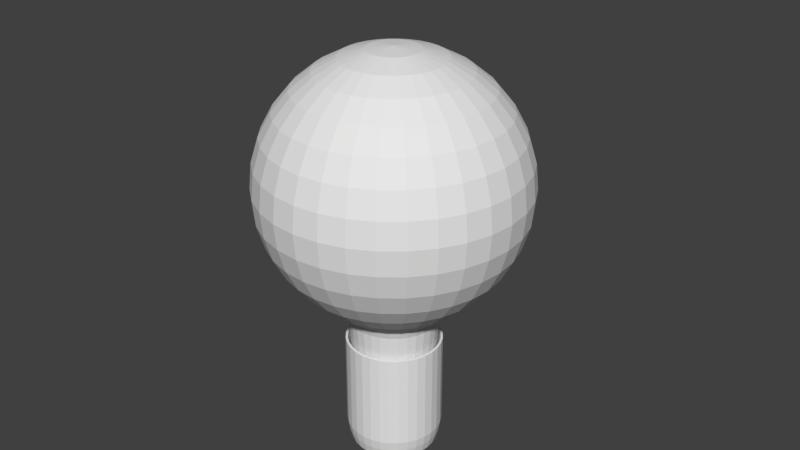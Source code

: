 # Source: light_bulb_round_.blend  (saved by Blender 2.79.0; exported with 4.5.12 LTS)
import bpy
from mathutils import Matrix  # noqa: F401  (used for matrix-valued properties, if any)

bpy.ops.wm.read_factory_settings(use_empty=True)
scene = bpy.context.scene
scene.name = 'Scene'

# ---- collections
col_collection_1 = bpy.data.collections.new('Collection 1'); scene.collection.children.link(col_collection_1)

# ---- world
world_world = bpy.data.worlds.new('World'); scene.world = world_world
world_world.color = (0.05088, 0.05088, 0.05088)
world_world.use_sun_shadow = False
world_world.sun_shadow_jitter_overblur = 0.0
world_world.cycles.sampling_method = 'MANUAL'

# ---- meshes
me_cube_001 = bpy.data.meshes.new('Cube.001')
me_cube_001.from_pydata([(-1.231, -1.149, -1.0), (-1.231, 1.15, -1.0), (1.231, -1.149, -1.0), (1.231, 1.15, -1.0), (-1.238, -1.155, -1.369), (-1.238, 1.155, -1.369), (1.238, -1.155, -1.369), (1.238, 1.155, -1.369), (-1.423, -1.328, -1.661), (-1.423, 1.329, -1.661), (1.423, -1.328, -1.661), (1.423, 1.329, -1.661), (-1.679, -1.566, -1.864), (-1.679, 1.567, -1.864), (1.679, -1.566, -1.864), (1.679, 1.567, -1.864), (-2.162, -2.017, -2.042), (-2.162, 2.018, -2.042), (2.162, -2.017, -2.042), (2.162, 2.018, -2.042), (-3.06, -3.088, -2.494), (-3.06, 3.088, -2.494), (3.06, -3.088, -2.494), (3.06, 3.088, -2.494)], [], [(2, 0, 4, 6), (1, 3, 7, 5), (0, 1, 5, 4), (3, 2, 6, 7), (7, 6, 10, 11), (4, 5, 9, 8), (6, 4, 8, 10), (5, 7, 11, 9), (10, 8, 12, 14), (9, 11, 15, 13), (11, 10, 14, 15), (8, 9, 13, 12), (13, 15, 19, 17), (15, 14, 18, 19), (12, 13, 17, 16), (14, 12, 16, 18), (19, 18, 22, 23), (16, 17, 21, 20), (18, 16, 20, 22), (17, 19, 23, 21)])
me_cube_001.use_remesh_preserve_volume = False
me_cube_001.use_remesh_preserve_attributes = False
me_cube_001.use_mirror_vertex_groups = False
me_cube_001.update()
me_cube = bpy.data.meshes.new('Cube')
me_cube.from_pydata([(-1.231, -1.149, -1.0), (-0.3142, -0.3846, 2.392), (-1.231, 1.15, -1.0), (-1.0, 0.3737, 1.96), (1.231, -1.149, -1.0), (0.3142, -0.3846, 2.392), (1.231, 1.15, -1.0), (1.0, 0.3737, 1.96), (-0.3142, -0.3846, 2.845), (-1.0, 0.3737, 3.277), (1.0, 0.3737, 3.277), (0.3142, -0.3846, 2.845), (1.0, -0.3846, 1.96), (-1.0, -0.3846, 1.96), (1.0, -0.3846, 3.277), (-1.0, -0.3846, 3.277), (0.3142, 0.3603, 2.392), (-0.3142, 0.3603, 2.392), (0.3142, 0.3603, 2.845), (-0.3142, 0.3603, 2.845), (-0.3656, 0.3656, 3.277), (0.3656, 0.3656, 3.277), (0.3656, -0.3656, 3.277), (-0.3656, -0.3656, 3.277), (-0.3656, 0.3656, 15.75), (0.3656, 0.3656, 15.75), (0.3656, -0.3656, 15.75), (-0.3656, -0.3656, 15.75), (0.3656, 0.3656, 3.355), (0.3656, -0.3656, 3.355), (-0.3656, -0.3656, 3.355), (-0.3656, 0.3656, 3.355), (0.3656, 0.3656, 15.63), (-0.3656, -0.3656, 15.63), (0.3656, -0.3656, 15.63), (-0.3656, 0.3656, 15.63), (-1.237, -1.145, 1.39), (-1.237, 1.136, 1.39), (1.237, 1.136, 1.39), (1.237, -1.145, 1.39), (-0.5427, -0.5427, 15.75), (-0.5427, 0.5427, 15.75), (0.5427, 0.5427, 15.75), (0.5427, -0.5427, 15.75), (-0.5427, -0.5427, 16.2), (-0.5427, 0.5427, 16.2), (0.5427, 0.5427, 16.2), (0.5427, -0.5427, 16.2)], [], [(36, 13, 3, 37), (37, 3, 7, 38), (38, 7, 12, 39), (39, 12, 13, 36), (12, 7, 10, 14), (10, 9, 20, 21), (3, 13, 15, 9), (5, 11, 18, 16), (9, 10, 18, 19), (5, 1, 13, 12), (8, 11, 14, 15), (11, 5, 12, 14), (1, 8, 15, 13), (1, 5, 16, 17), (8, 1, 17, 19), (11, 8, 19, 18), (7, 16, 18, 10), (3, 17, 16, 7), (9, 19, 17, 3), (34, 32, 25, 26), (14, 10, 21, 22), (9, 15, 23, 20), (15, 14, 22, 23), (26, 25, 42, 43), (35, 33, 27, 24), (33, 34, 26, 27), (32, 35, 24, 25), (21, 20, 31, 28), (23, 22, 29, 30), (20, 23, 30, 31), (22, 21, 28, 29), (28, 31, 35, 32), (30, 29, 34, 33), (31, 30, 33, 35), (29, 28, 32, 34), (4, 39, 36, 0), (6, 38, 39, 4), (2, 37, 38, 6), (0, 36, 37, 2), (40, 43, 47, 44), (24, 27, 40, 41), (27, 26, 43, 40), (25, 24, 41, 42), (46, 45, 44, 47), (42, 41, 45, 46), (43, 42, 46, 47), (41, 40, 44, 45)])
me_cube.use_remesh_preserve_volume = False
me_cube.use_remesh_preserve_attributes = False
me_cube.use_mirror_vertex_groups = False
me_cube.update()
me_cylinder_002 = bpy.data.meshes.new('Cylinder.002')
me_cylinder_002.from_pydata([(0.1328, -0.7076, -32.93), (-1.466e-09, 0.9559, 16.62), (0.6328, -0.8415, -32.93), (0.5, 0.8226, 16.63), (0.9988, -1.208, -32.93), (0.866, 0.4587, 16.65), (1.133, -1.708, -32.93), (1.0, -0.03854, 16.68), (0.9988, -2.208, -32.93), (0.866, -0.5357, 16.71), (0.6328, -2.574, -32.93), (0.5, -0.8997, 16.73), (0.1328, -2.708, -32.93), (1.492e-07, -1.033, 16.73), (-0.3672, -2.574, -32.93), (-0.5, -0.8997, 16.73), (-0.7333, -2.208, -32.93), (-0.866, -0.5357, 16.71), (-0.8672, -1.708, -32.93), (-1.0, -0.03854, 16.68), (-0.7333, -1.208, -32.93), (-0.866, 0.4587, 16.65), (-0.3672, -0.8415, -32.93), (-0.5, 0.8226, 16.63), (0.1612, 0.2491, 18.55), (0.07381, 0.4977, 18.53), (0.2007, -0.02844, 18.57), (0.1816, -0.2606, 18.57), (0.1092, -0.3851, 18.56), (0.002735, -0.3686, 18.54), (-0.1092, -0.2155, 18.52), (-0.1966, 0.03312, 18.5), (-0.2361, 0.3107, 18.48), (-0.217, 0.5428, 18.48), (-0.1446, 0.6673, 18.49), (-0.03811, 0.6508, 18.51), (0.03811, -0.4919, 17.25), (-0.07381, -0.3388, 17.22), (0.1446, -0.5084, 17.26), (0.217, -0.3839, 17.27), (-0.002735, 0.5275, 17.21), (0.1092, 0.3744, 17.23), (0.1966, 0.1258, 17.25), (0.2361, -0.1518, 17.27), (-0.1092, 0.544, 17.19), (-0.1816, 0.4195, 17.18), (-0.2007, 0.1873, 17.19), (-0.1612, -0.09021, 17.2), (0.01621, -0.4156, 18.05), (0.1227, -0.4321, 18.07), (0.1951, -0.3076, 18.08), (-0.02464, 0.6038, 18.01), (0.2142, -0.07543, 18.07), (-0.1311, 0.6203, 17.99), (-0.2035, 0.4958, 17.99), (-0.2226, 0.2637, 17.99), (-0.1831, -0.01387, 18.0), (-0.09571, -0.2625, 18.03), (0.08729, 0.4508, 18.03), (0.1747, 0.2021, 18.06), (-0.08408, -0.303, 17.6), (0.09892, 0.4102, 17.61), (0.1863, 0.1616, 17.63), (0.02784, -0.4561, 17.62), (0.1343, -0.4726, 17.64), (0.2067, -0.3481, 17.65), (-0.01301, 0.5633, 17.58), (0.2258, -0.116, 17.65), (-0.1195, 0.5798, 17.57), (-0.1919, 0.4553, 17.56), (-0.211, 0.2232, 17.56), (-0.1715, -0.05441, 17.58), (0.2397, -1.045, -33.21), (0.4423, -1.483, -33.18), (0.5612, -1.983, -33.17), (0.5644, -2.41, -33.17), (0.4512, -2.651, -33.2), (0.2518, -2.641, -33.24), (0.01964, -2.382, -33.28), (-0.183, -1.944, -33.31), (-0.3019, -1.444, -33.32), (-0.3051, -1.016, -33.31), (-0.1919, -0.7754, -33.29), (0.007541, -0.7858, -33.25), (0.2459, -1.23, -35.48), (0.4485, -1.668, -35.45), (0.5674, -2.168, -35.44), (0.5707, -2.596, -35.44), (0.4574, -2.837, -35.47), (0.258, -2.826, -35.5), (0.02586, -2.567, -35.54), (-0.1768, -2.129, -35.57), (-0.2957, -1.63, -35.59), (-0.2989, -1.202, -35.58), (-0.1856, -0.961, -35.55), (0.01377, -0.9714, -35.52)], [], [(0, 1, 3, 2), (2, 3, 5, 4), (4, 5, 7, 6), (6, 7, 9, 8), (8, 9, 11, 10), (10, 11, 13, 12), (12, 13, 15, 14), (14, 15, 17, 16), (16, 17, 19, 18), (18, 19, 21, 20), (57, 48, 29, 30), (20, 21, 23, 22), (22, 23, 1, 0), (16, 18, 81, 80), (24, 25, 35, 34, 33, 32, 31, 30, 29, 28, 27, 26), (48, 49, 28, 29), (49, 50, 27, 28), (58, 51, 35, 25), (59, 58, 25, 24), (50, 52, 26, 27), (51, 53, 34, 35), (52, 59, 24, 26), (53, 54, 33, 34), (54, 55, 32, 33), (55, 56, 31, 32), (56, 57, 30, 31), (15, 13, 37, 47), (17, 15, 47, 46), (19, 17, 46, 45), (21, 19, 45, 44), (5, 3, 42, 43), (23, 21, 44, 40), (7, 5, 43, 39), (3, 1, 41, 42), (1, 23, 40, 41), (9, 7, 39, 38), (11, 9, 38, 36), (13, 11, 36, 37), (71, 60, 57, 56), (70, 71, 56, 55), (69, 70, 55, 54), (68, 69, 54, 53), (67, 62, 59, 52), (66, 68, 53, 51), (65, 67, 52, 50), (62, 61, 58, 59), (61, 66, 51, 58), (64, 65, 50, 49), (63, 64, 49, 48), (60, 63, 48, 57), (37, 36, 63, 60), (36, 38, 64, 63), (38, 39, 65, 64), (41, 40, 66, 61), (42, 41, 61, 62), (39, 43, 67, 65), (40, 44, 68, 66), (43, 42, 62, 67), (44, 45, 69, 68), (45, 46, 70, 69), (46, 47, 71, 70), (47, 37, 60, 71), (74, 75, 87, 86), (14, 16, 80, 79), (12, 14, 79, 78), (10, 12, 78, 77), (8, 10, 77, 76), (6, 8, 76, 75), (22, 0, 72, 83), (0, 2, 73, 72), (4, 6, 75, 74), (20, 22, 83, 82), (2, 4, 74, 73), (18, 20, 82, 81), (84, 85, 86, 87, 88, 89, 90, 91, 92, 93, 94, 95), (81, 82, 94, 93), (78, 79, 91, 90), (75, 76, 88, 87), (82, 83, 95, 94), (72, 73, 85, 84), (79, 80, 92, 91), (76, 77, 89, 88), (83, 72, 84, 95), (73, 74, 86, 85), (80, 81, 93, 92), (77, 78, 90, 89)])
me_cylinder_002.use_remesh_preserve_volume = False
me_cylinder_002.use_remesh_preserve_attributes = False
me_cylinder_002.use_mirror_vertex_groups = False
me_cylinder_002.update()
me_cylinder = bpy.data.meshes.new('Cylinder')
me_cylinder.from_pydata([(0.0, 1.0, -1.0), (0.0, 1.0, 1.0), (0.1951, 0.9808, -1.0), (0.1951, 0.9808, 1.0), (0.3827, 0.9239, -1.0), (0.3827, 0.9239, 1.0), (0.5556, 0.8315, -1.0), (0.5556, 0.8315, 1.0), (0.7071, 0.7071, -1.0), (0.7071, 0.7071, 1.0), (0.8315, 0.5556, -1.0), (0.8315, 0.5556, 1.0), (0.9239, 0.3827, -1.0), (0.9239, 0.3827, 1.0), (0.9808, 0.1951, -1.0), (0.9808, 0.1951, 1.0), (1.0, 7.55e-08, -1.0), (1.0, 7.55e-08, 1.0), (0.9808, -0.1951, -1.0), (0.9808, -0.1951, 1.0), (0.9239, -0.3827, -1.0), (0.9239, -0.3827, 1.0), (0.8315, -0.5556, -1.0), (0.8315, -0.5556, 1.0), (0.7071, -0.7071, -1.0), (0.7071, -0.7071, 1.0), (0.5556, -0.8315, -1.0), (0.5556, -0.8315, 1.0), (0.3827, -0.9239, -1.0), (0.3827, -0.9239, 1.0), (0.1951, -0.9808, -1.0), (0.1951, -0.9808, 1.0), (-3.258e-07, -1.0, -1.0), (-3.258e-07, -1.0, 1.0), (-0.1951, -0.9808, -1.0), (-0.1951, -0.9808, 1.0), (-0.3827, -0.9239, -1.0), (-0.3827, -0.9239, 1.0), (-0.5556, -0.8315, -1.0), (-0.5556, -0.8315, 1.0), (-0.7071, -0.7071, -1.0), (-0.7071, -0.7071, 1.0), (-0.8315, -0.5556, -1.0), (-0.8315, -0.5556, 1.0), (-0.9239, -0.3827, -1.0), (-0.9239, -0.3827, 1.0), (-0.9808, -0.1951, -1.0), (-0.9808, -0.1951, 1.0), (-1.0, 9.656e-07, -1.0), (-1.0, 9.656e-07, 1.0), (-0.9808, 0.1951, -1.0), (-0.9808, 0.1951, 1.0), (-0.9239, 0.3827, -1.0), (-0.9239, 0.3827, 1.0), (-0.8315, 0.5556, -1.0), (-0.8315, 0.5556, 1.0), (-0.7071, 0.7071, -1.0), (-0.7071, 0.7071, 1.0), (-0.5556, 0.8315, -1.0), (-0.5556, 0.8315, 1.0), (-0.3827, 0.9239, -1.0), (-0.3827, 0.9239, 1.0), (-0.1951, 0.9808, -1.0), (-0.1951, 0.9808, 1.0), (6.117e-09, 0.9648, -1.21), (0.1882, 0.9462, -1.21), (0.3692, 0.8913, -1.21), (0.536, 0.8022, -1.21), (0.6822, 0.6822, -1.21), (0.8022, 0.536, -1.21), (0.8913, 0.3692, -1.21), (0.9462, 0.1882, -1.21), (0.9648, 7.995e-08, -1.21), (0.9462, -0.1882, -1.21), (0.8913, -0.3692, -1.21), (0.8022, -0.536, -1.21), (0.6822, -0.6822, -1.21), (0.536, -0.8022, -1.21), (0.3692, -0.8913, -1.21), (0.1882, -0.9462, -1.21), (-3.082e-07, -0.9648, -1.21), (-0.1882, -0.9462, -1.21), (-0.3692, -0.8913, -1.21), (-0.536, -0.8022, -1.21), (-0.6822, -0.6822, -1.21), (-0.8022, -0.536, -1.21), (-0.8913, -0.3692, -1.21), (-0.9462, -0.1882, -1.21), (-0.9648, 9.387e-07, -1.21), (-0.9462, 0.1882, -1.21), (-0.8913, 0.3692, -1.21), (-0.8022, 0.536, -1.21), (-0.6822, 0.6822, -1.21), (-0.536, 0.8022, -1.21), (-0.3692, 0.8913, -1.21), (-0.1882, 0.9462, -1.21), (1.148e-08, 0.9076, -1.42), (0.1771, 0.8902, -1.42), (0.3473, 0.8385, -1.42), (0.5042, 0.7547, -1.42), (0.6418, 0.6418, -1.42), (0.7547, 0.5042, -1.42), (0.8385, 0.3473, -1.42), (0.8902, 0.1771, -1.42), (0.9076, 9.393e-08, -1.42), (0.8902, -0.1771, -1.42), (0.8385, -0.3473, -1.42), (0.7547, -0.5042, -1.42), (0.6418, -0.6418, -1.42), (0.5042, -0.7547, -1.42), (0.3473, -0.8385, -1.42), (0.1771, -0.8902, -1.42), (-2.843e-07, -0.9076, -1.42), (-0.1771, -0.8902, -1.42), (-0.3473, -0.8385, -1.42), (-0.5043, -0.7547, -1.42), (-0.6418, -0.6418, -1.42), (-0.7547, -0.5042, -1.42), (-0.8385, -0.3473, -1.42), (-0.8902, -0.1771, -1.42), (-0.9076, 9.018e-07, -1.42), (-0.8902, 0.1771, -1.42), (-0.8385, 0.3473, -1.42), (-0.7547, 0.5043, -1.42), (-0.6418, 0.6418, -1.42), (-0.5042, 0.7547, -1.42), (-0.3473, 0.8385, -1.42), (-0.1771, 0.8902, -1.42), (2.529e-08, 0.8005, -1.568), (0.1562, 0.7851, -1.568), (0.3063, 0.7395, -1.568), (0.4447, 0.6656, -1.568), (0.566, 0.566, -1.568), (0.6656, 0.4447, -1.568), (0.7395, 0.3063, -1.568), (0.7851, 0.1562, -1.568), (0.8005, 1.204e-07, -1.568), (0.7851, -0.1562, -1.568), (0.7395, -0.3063, -1.568), (0.6656, -0.4447, -1.568), (0.566, -0.566, -1.568), (0.4447, -0.6656, -1.568), (0.3063, -0.7395, -1.568), (0.1562, -0.7851, -1.568), (-2.355e-07, -0.8005, -1.568), (-0.1562, -0.7851, -1.568), (-0.3063, -0.7395, -1.568), (-0.4447, -0.6656, -1.568), (-0.566, -0.566, -1.568), (-0.6656, -0.4447, -1.568), (-0.7395, -0.3063, -1.568), (-0.7851, -0.1562, -1.568), (-0.8005, 8.329e-07, -1.568), (-0.7851, 0.1562, -1.568), (-0.7395, 0.3063, -1.568), (-0.6656, 0.4447, -1.568), (-0.566, 0.566, -1.568), (-0.4447, 0.6656, -1.568), (-0.3063, 0.7395, -1.568), (-0.1562, 0.7851, -1.568), (4.497e-08, 0.5969, -1.667), (0.1165, 0.5855, -1.667), (0.2284, 0.5515, -1.667), (0.3316, 0.4963, -1.667), (0.4221, 0.4221, -1.667), (0.4963, 0.3316, -1.667), (0.5515, 0.2284, -1.667), (0.5855, 0.1165, -1.667), (0.5969, 1.679e-07, -1.667), (0.5855, -0.1165, -1.667), (0.5515, -0.2284, -1.667), (0.4963, -0.3316, -1.667), (0.4221, -0.4221, -1.667), (0.3316, -0.4963, -1.667), (0.2284, -0.5515, -1.667), (0.1165, -0.5855, -1.667), (-1.495e-07, -0.5969, -1.667), (-0.1165, -0.5855, -1.667), (-0.2284, -0.5515, -1.667), (-0.3316, -0.4963, -1.667), (-0.4221, -0.4221, -1.667), (-0.4963, -0.3316, -1.667), (-0.5515, -0.2284, -1.667), (-0.5855, -0.1165, -1.667), (-0.5969, 6.993e-07, -1.667), (-0.5855, 0.1165, -1.667), (-0.5515, 0.2284, -1.667), (-0.4963, 0.3316, -1.667), (-0.4221, 0.4221, -1.667), (-0.3316, 0.4963, -1.667), (-0.2284, 0.5515, -1.667), (-0.1165, 0.5855, -1.667), (7.912e-08, 0.3249, -1.741), (0.06339, 0.3187, -1.741), (0.1243, 0.3002, -1.741), (0.1805, 0.2702, -1.741), (0.2298, 0.2298, -1.741), (0.2702, 0.1805, -1.741), (0.3002, 0.1243, -1.741), (0.3187, 0.06339, -1.741), (0.3249, 2.247e-07, -1.741), (0.3187, -0.06339, -1.741), (0.3002, -0.1243, -1.741), (0.2702, -0.1805, -1.741), (0.2298, -0.2298, -1.741), (0.1805, -0.2702, -1.741), (0.1243, -0.3002, -1.741), (0.06339, -0.3187, -1.741), (-2.676e-08, -0.3249, -1.741), (-0.06339, -0.3187, -1.741), (-0.1243, -0.3002, -1.741), (-0.1805, -0.2702, -1.741), (-0.2298, -0.2298, -1.741), (-0.2702, -0.1805, -1.741), (-0.3002, -0.1243, -1.741), (-0.3187, -0.06339, -1.741), (-0.3249, 5.139e-07, -1.741), (-0.3187, 0.06339, -1.741), (-0.3002, 0.1243, -1.741), (-0.2702, 0.1805, -1.741), (-0.2298, 0.2298, -1.741), (-0.1805, 0.2702, -1.741), (-0.1243, 0.3002, -1.741), (-0.06339, 0.3187, -1.741)], [], [(0, 1, 3, 2), (2, 3, 5, 4), (4, 5, 7, 6), (6, 7, 9, 8), (8, 9, 11, 10), (10, 11, 13, 12), (12, 13, 15, 14), (14, 15, 17, 16), (16, 17, 19, 18), (18, 19, 21, 20), (20, 21, 23, 22), (22, 23, 25, 24), (24, 25, 27, 26), (26, 27, 29, 28), (28, 29, 31, 30), (30, 31, 33, 32), (32, 33, 35, 34), (34, 35, 37, 36), (36, 37, 39, 38), (38, 39, 41, 40), (40, 41, 43, 42), (42, 43, 45, 44), (44, 45, 47, 46), (46, 47, 49, 48), (48, 49, 51, 50), (50, 51, 53, 52), (52, 53, 55, 54), (54, 55, 57, 56), (56, 57, 59, 58), (58, 59, 61, 60), (60, 61, 63, 62), (62, 63, 1, 0), (10, 12, 70, 69), (91, 92, 124, 123), (28, 30, 79, 78), (46, 48, 88, 87), (2, 4, 66, 65), (20, 22, 75, 74), (38, 40, 84, 83), (56, 58, 93, 92), (12, 14, 71, 70), (30, 32, 80, 79), (48, 50, 89, 88), (4, 6, 67, 66), (22, 24, 76, 75), (40, 42, 85, 84), (58, 60, 94, 93), (14, 16, 72, 71), (32, 34, 81, 80), (50, 52, 90, 89), (6, 8, 68, 67), (24, 26, 77, 76), (42, 44, 86, 85), (60, 62, 95, 94), (16, 18, 73, 72), (34, 36, 82, 81), (52, 54, 91, 90), (8, 10, 69, 68), (26, 28, 78, 77), (44, 46, 87, 86), (0, 2, 65, 64), (62, 0, 64, 95), (18, 20, 74, 73), (36, 38, 83, 82), (54, 56, 92, 91), (126, 127, 159, 158), (78, 79, 111, 110), (65, 66, 98, 97), (92, 93, 125, 124), (79, 80, 112, 111), (66, 67, 99, 98), (93, 94, 126, 125), (80, 81, 113, 112), (67, 68, 100, 99), (94, 95, 127, 126), (81, 82, 114, 113), (68, 69, 101, 100), (95, 64, 96, 127), (82, 83, 115, 114), (69, 70, 102, 101), (83, 84, 116, 115), (70, 71, 103, 102), (84, 85, 117, 116), (71, 72, 104, 103), (85, 86, 118, 117), (72, 73, 105, 104), (86, 87, 119, 118), (73, 74, 106, 105), (87, 88, 120, 119), (74, 75, 107, 106), (88, 89, 121, 120), (75, 76, 108, 107), (89, 90, 122, 121), (76, 77, 109, 108), (90, 91, 123, 122), (77, 78, 110, 109), (64, 65, 97, 96), (148, 149, 181, 180), (113, 114, 146, 145), (100, 101, 133, 132), (127, 96, 128, 159), (114, 115, 147, 146), (101, 102, 134, 133), (115, 116, 148, 147), (102, 103, 135, 134), (116, 117, 149, 148), (103, 104, 136, 135), (117, 118, 150, 149), (104, 105, 137, 136), (118, 119, 151, 150), (105, 106, 138, 137), (119, 120, 152, 151), (106, 107, 139, 138), (120, 121, 153, 152), (107, 108, 140, 139), (121, 122, 154, 153), (108, 109, 141, 140), (122, 123, 155, 154), (109, 110, 142, 141), (96, 97, 129, 128), (123, 124, 156, 155), (110, 111, 143, 142), (97, 98, 130, 129), (124, 125, 157, 156), (111, 112, 144, 143), (98, 99, 131, 130), (125, 126, 158, 157), (112, 113, 145, 144), (99, 100, 132, 131), (183, 184, 216, 215), (135, 136, 168, 167), (149, 150, 182, 181), (136, 137, 169, 168), (150, 151, 183, 182), (137, 138, 170, 169), (151, 152, 184, 183), (138, 139, 171, 170), (152, 153, 185, 184), (139, 140, 172, 171), (153, 154, 186, 185), (140, 141, 173, 172), (154, 155, 187, 186), (141, 142, 174, 173), (128, 129, 161, 160), (155, 156, 188, 187), (142, 143, 175, 174), (129, 130, 162, 161), (156, 157, 189, 188), (143, 144, 176, 175), (130, 131, 163, 162), (157, 158, 190, 189), (144, 145, 177, 176), (131, 132, 164, 163), (158, 159, 191, 190), (145, 146, 178, 177), (132, 133, 165, 164), (159, 128, 160, 191), (146, 147, 179, 178), (133, 134, 166, 165), (147, 148, 180, 179), (134, 135, 167, 166), (192, 193, 194, 195, 196, 197, 198, 199, 200, 201, 202, 203, 204, 205, 206, 207, 208, 209, 210, 211, 212, 213, 214, 215, 216, 217, 218, 219, 220, 221, 222, 223), (170, 171, 203, 202), (184, 185, 217, 216), (171, 172, 204, 203), (185, 186, 218, 217), (172, 173, 205, 204), (186, 187, 219, 218), (173, 174, 206, 205), (160, 161, 193, 192), (187, 188, 220, 219), (174, 175, 207, 206), (161, 162, 194, 193), (188, 189, 221, 220), (175, 176, 208, 207), (162, 163, 195, 194), (189, 190, 222, 221), (176, 177, 209, 208), (163, 164, 196, 195), (190, 191, 223, 222), (177, 178, 210, 209), (164, 165, 197, 196), (191, 160, 192, 223), (178, 179, 211, 210), (165, 166, 198, 197), (179, 180, 212, 211), (166, 167, 199, 198), (180, 181, 213, 212), (167, 168, 200, 199), (181, 182, 214, 213), (168, 169, 201, 200), (182, 183, 215, 214), (169, 170, 202, 201)])
me_cylinder.materials.append(None)
me_cylinder.use_remesh_preserve_volume = False
me_cylinder.use_remesh_preserve_attributes = False
me_cylinder.use_mirror_vertex_groups = False
me_cylinder.update()
me_sphere_001 = bpy.data.meshes.new('Sphere.001')
me_sphere_001.from_pydata([(0.0, 0.1951, 0.9808), (0.0, 0.3827, 0.9239), (0.0, 0.5556, 0.8315), (0.0, 0.7071, 0.7071), (0.0, 0.8315, 0.5556), (0.0, 0.9239, 0.3827), (0.0, 0.9808, 0.1951), (0.0, 1.0, 7.55e-08), (0.0, 0.9808, -0.1951), (1.144e-07, 0.3232, -1.305), (0.03806, 0.1913, 0.9808), (0.07466, 0.3753, 0.9239), (0.1084, 0.5449, 0.8315), (0.1379, 0.6935, 0.7071), (0.1622, 0.8155, 0.5556), (0.1802, 0.9061, 0.3827), (0.1913, 0.9619, 0.1951), (0.1951, 0.9808, 7.55e-08), (0.1913, 0.9619, -0.1951), (0.1802, 0.9061, -0.3827), (0.1622, 0.8155, -0.5556), (0.1379, 0.6935, -0.7071), (-0.06306, 0.317, -1.305), (-0.1237, 0.2986, -1.305), (-0.1796, 0.2688, -1.305), (0.07466, 0.1802, 0.9808), (0.1464, 0.3536, 0.9239), (0.2126, 0.5133, 0.8315), (0.2706, 0.6533, 0.7071), (0.3182, 0.7682, 0.5556), (0.3536, 0.8536, 0.3827), (0.3753, 0.9061, 0.1951), (0.3827, 0.9239, 7.55e-08), (0.3753, 0.9061, -0.1951), (0.3536, 0.8536, -0.3827), (0.3182, 0.7682, -0.5556), (0.2706, 0.6533, -0.7071), (-0.2286, 0.2286, -1.305), (-0.2688, 0.1796, -1.305), (-0.2986, 0.1237, -1.305), (0.1084, 0.1622, 0.9808), (0.2126, 0.3182, 0.9239), (0.3087, 0.4619, 0.8315), (0.3928, 0.5879, 0.7071), (0.4619, 0.6913, 0.5556), (0.5133, 0.7682, 0.3827), (0.5449, 0.8155, 0.1951), (0.5556, 0.8315, 7.55e-08), (0.5449, 0.8155, -0.1951), (0.5133, 0.7682, -0.3827), (0.4619, 0.6913, -0.5556), (0.3928, 0.5879, -0.7071), (-0.317, 0.06306, -1.305), (-0.3232, -2.161e-07, -1.305), (-0.317, -0.06306, -1.305), (0.1379, 0.1379, 0.9808), (0.2706, 0.2706, 0.9239), (0.3928, 0.3928, 0.8315), (0.5, 0.5, 0.7071), (0.5879, 0.5879, 0.5556), (0.6533, 0.6533, 0.3827), (0.6935, 0.6935, 0.1951), (0.7071, 0.7071, 7.55e-08), (0.6935, 0.6935, -0.1951), (0.6533, 0.6533, -0.3827), (0.5879, 0.5879, -0.5556), (0.5, 0.5, -0.7071), (-0.2986, -0.1237, -1.305), (-0.2688, -0.1796, -1.305), (-0.2286, -0.2286, -1.305), (0.1622, 0.1084, 0.9808), (0.3182, 0.2126, 0.9239), (0.4619, 0.3087, 0.8315), (0.5879, 0.3928, 0.7071), (0.6913, 0.4619, 0.5556), (0.7682, 0.5133, 0.3827), (0.8155, 0.5449, 0.1951), (0.8315, 0.5556, 7.55e-08), (0.8155, 0.5449, -0.1951), (0.7682, 0.5133, -0.3827), (0.6913, 0.4619, -0.5556), (0.5879, 0.3928, -0.7071), (-0.1796, -0.2688, -1.305), (-0.1237, -0.2986, -1.305), (-0.06306, -0.317, -1.305), (0.1802, 0.07466, 0.9808), (0.3536, 0.1464, 0.9239), (0.5133, 0.2126, 0.8315), (0.6533, 0.2706, 0.7071), (0.7682, 0.3182, 0.5556), (0.8536, 0.3536, 0.3827), (0.9061, 0.3753, 0.1951), (0.9239, 0.3827, 7.55e-08), (0.9061, 0.3753, -0.1951), (0.8536, 0.3536, -0.3827), (0.7682, 0.3182, -0.5556), (0.6533, 0.2706, -0.7071), (3.266e-08, -0.3232, -1.305), (0.06306, -0.317, -1.305), (0.1237, -0.2986, -1.305), (0.1913, 0.03806, 0.9808), (0.3753, 0.07466, 0.9239), (0.5449, 0.1084, 0.8315), (0.6935, 0.1379, 0.7071), (0.8155, 0.1622, 0.5556), (0.9061, 0.1802, 0.3827), (0.9619, 0.1913, 0.1951), (0.9808, 0.1951, 7.55e-08), (0.9619, 0.1913, -0.1951), (0.9061, 0.1802, -0.3827), (0.8155, 0.1622, -0.5556), (0.6935, 0.1379, -0.7071), (0.1796, -0.2688, -1.305), (0.2286, -0.2286, -1.305), (0.2688, -0.1796, -1.305), (0.1951, -3.266e-07, 0.9808), (0.3827, -3.192e-07, 0.9239), (0.5556, -3.117e-07, 0.8315), (0.7071, -3.192e-07, 0.7071), (0.8315, -3.341e-07, 0.5556), (0.9239, -2.745e-07, 0.3827), (0.9808, -3.937e-07, 0.1951), (1.0, -3.788e-07, 7.55e-08), (0.9808, -3.937e-07, -0.1951), (0.9239, -2.298e-07, -0.3827), (0.8315, -3.341e-07, -0.5556), (0.7071, -3.192e-07, -0.7071), (0.2986, -0.1237, -1.305), (0.317, -0.06306, -1.305), (0.3232, -2.774e-07, -1.305), (0.1913, -0.03806, 0.9808), (0.3753, -0.07466, 0.9239), (0.5449, -0.1084, 0.8315), (0.6935, -0.138, 0.7071), (0.8155, -0.1622, 0.5556), (0.9061, -0.1802, 0.3827), (0.9619, -0.1913, 0.1951), (0.9808, -0.1951, 7.55e-08), (0.9619, -0.1913, -0.1951), (0.9061, -0.1802, -0.3827), (0.8155, -0.1622, -0.5556), (0.6935, -0.138, -0.7071), (0.317, 0.06306, -1.305), (0.2986, 0.1237, -1.305), (0.2688, 0.1796, -1.305), (0.1802, -0.07466, 0.9808), (0.3536, -0.1464, 0.9239), (0.5133, -0.2126, 0.8315), (0.6533, -0.2706, 0.7071), (0.7682, -0.3182, 0.5556), (0.8536, -0.3536, 0.3827), (0.9061, -0.3753, 0.1951), (0.9239, -0.3827, 7.55e-08), (0.9061, -0.3753, -0.1951), (0.8536, -0.3536, -0.3827), (0.7682, -0.3182, -0.5556), (0.6533, -0.2706, -0.7071), (0.2286, 0.2286, -1.305), (0.1796, 0.2688, -1.305), (0.1237, 0.2986, -1.305), (0.1622, -0.1084, 0.9808), (0.3182, -0.2126, 0.9239), (0.4619, -0.3087, 0.8315), (0.5879, -0.3928, 0.7071), (0.6913, -0.4619, 0.5556), (0.7682, -0.5133, 0.3827), (0.8155, -0.5449, 0.1951), (0.8315, -0.5556, 7.55e-08), (0.8155, -0.5449, -0.1951), (0.7682, -0.5133, -0.3827), (0.6913, -0.4619, -0.5556), (0.5879, -0.3928, -0.7071), (0.06306, 0.317, -1.305), (0.06707, 0.3372, -1.063), (0.1316, 0.3176, -1.063), (0.1379, -0.138, 0.9808), (0.2706, -0.2706, 0.9239), (0.3928, -0.3928, 0.8315), (0.5, -0.5, 0.7071), (0.5879, -0.5879, 0.5556), (0.6533, -0.6533, 0.3827), (0.6935, -0.6935, 0.1951), (0.7071, -0.7071, 7.55e-08), (0.6935, -0.6935, -0.1951), (0.6533, -0.6533, -0.3827), (0.5879, -0.5879, -0.5556), (0.5, -0.5, -0.7071), (0.191, 0.2859, -1.063), (0.2431, 0.2431, -1.063), (0.2859, 0.191, -1.063), (0.1084, -0.1622, 0.9808), (0.2126, -0.3182, 0.9239), (0.3087, -0.4619, 0.8315), (0.3928, -0.5879, 0.7071), (0.4619, -0.6913, 0.5556), (0.5133, -0.7682, 0.3827), (0.5449, -0.8155, 0.1951), (0.5556, -0.8315, 7.55e-08), (0.5449, -0.8155, -0.1951), (0.5133, -0.7682, -0.3827), (0.4619, -0.6913, -0.5556), (0.3928, -0.5879, -0.7071), (0.3176, 0.1316, -1.063), (0.3372, 0.06707, -1.063), (0.3438, -2.79e-07, -1.063), (0.3372, -0.06708, -1.063), (0.07466, -0.1802, 0.9808), (0.1464, -0.3536, 0.9239), (0.2126, -0.5133, 0.8315), (0.2706, -0.6533, 0.7071), (0.3182, -0.7682, 0.5556), (0.3536, -0.8536, 0.3827), (0.3753, -0.9061, 0.1951), (0.3827, -0.9239, 7.55e-08), (0.3753, -0.9061, -0.1951), (0.3536, -0.8536, -0.3827), (0.3182, -0.7682, -0.5556), (0.2706, -0.6533, -0.7071), (0.3176, -0.1316, -1.063), (0.2859, -0.191, -1.063), (0.2431, -0.2431, -1.063), (0.03806, -0.1913, 0.9808), (0.07466, -0.3753, 0.9239), (0.1084, -0.5449, 0.8315), (0.1379, -0.6935, 0.7071), (0.1622, -0.8155, 0.5556), (0.1802, -0.9061, 0.3827), (0.1913, -0.9619, 0.1951), (0.1951, -0.9808, 7.55e-08), (0.1913, -0.9619, -0.1951), (0.1802, -0.9061, -0.3827), (0.1622, -0.8155, -0.5556), (0.1379, -0.6935, -0.7071), (0.191, -0.2859, -1.063), (0.1316, -0.3176, -1.063), (0.06707, -0.3372, -1.063), (-7.212e-09, -0.1951, 0.9808), (4.122e-08, -0.3827, 0.9239), (2.632e-08, -0.5556, 0.8315), (-2.584e-08, -0.7071, 0.7071), (-8.544e-08, -0.8315, 0.5556), (6.357e-08, -0.9239, 0.3827), (-8.544e-08, -0.9808, 0.1951), (-1.003e-07, -1.0, 7.55e-08), (-8.544e-08, -0.9808, -0.1951), (6.357e-08, -0.9239, -0.3827), (-8.544e-08, -0.8315, -0.5556), (-2.584e-08, -0.7071, -0.7071), (2.956e-08, -0.3438, -1.063), (-0.06707, -0.3372, -1.063), (-0.1316, -0.3176, -1.063), (-0.03806, -0.1913, 0.9808), (-0.07466, -0.3753, 0.9239), (-0.1084, -0.5449, 0.8315), (-0.1379, -0.6935, 0.7071), (-0.1622, -0.8155, 0.5556), (-0.1802, -0.9061, 0.3827), (-0.1913, -0.9619, 0.1951), (-0.1951, -0.9808, 7.55e-08), (-0.1913, -0.9619, -0.1951), (-0.1802, -0.9061, -0.3827), (-0.1622, -0.8155, -0.5556), (-0.1379, -0.6935, -0.7071), (-0.191, -0.2859, -1.063), (-0.2431, -0.2431, -1.063), (-0.2859, -0.191, -1.063), (-0.07466, -0.1802, 0.9808), (-0.1464, -0.3536, 0.9239), (-0.2126, -0.5133, 0.8315), (-0.2706, -0.6533, 0.7071), (-0.3182, -0.7682, 0.5556), (-0.3536, -0.8536, 0.3827), (-0.3753, -0.9061, 0.1951), (-0.3827, -0.9239, 7.55e-08), (-0.3753, -0.9061, -0.1951), (-0.3536, -0.8536, -0.3827), (-0.3182, -0.7682, -0.5556), (-0.2706, -0.6533, -0.7071), (-0.3176, -0.1316, -1.063), (-0.3372, -0.06708, -1.063), (-0.3438, -2.138e-07, -1.063), (-0.1084, -0.1622, 0.9808), (-0.2126, -0.3182, 0.9239), (-0.3087, -0.4619, 0.8315), (-0.3928, -0.5879, 0.7071), (-0.4619, -0.6913, 0.5556), (-0.5133, -0.7682, 0.3827), (-0.5449, -0.8155, 0.1951), (-0.5556, -0.8315, 7.55e-08), (-0.5449, -0.8155, -0.1951), (-0.5133, -0.7682, -0.3827), (-0.4619, -0.6913, -0.5556), (-0.3928, -0.5879, -0.7071), (-0.3372, 0.06707, -1.063), (-0.3176, 0.1316, -1.063), (-0.2859, 0.191, -1.063), (-2.304e-07, -5.562e-07, 1.0), (-0.1379, -0.138, 0.9808), (-0.2706, -0.2706, 0.9239), (-0.3928, -0.3928, 0.8315), (-0.5, -0.5, 0.7071), (-0.5879, -0.5879, 0.5556), (-0.6533, -0.6533, 0.3827), (-0.6935, -0.6935, 0.1951), (-0.7071, -0.7071, 7.55e-08), (-0.6935, -0.6935, -0.1951), (-0.6533, -0.6533, -0.3827), (-0.5879, -0.5879, -0.5556), (-0.5, -0.5, -0.7071), (-0.2431, 0.2431, -1.063), (-0.191, 0.2859, -1.063), (-0.1316, 0.3176, -1.063), (-0.1622, -0.1084, 0.9808), (-0.3182, -0.2126, 0.9239), (-0.4619, -0.3087, 0.8315), (-0.5879, -0.3928, 0.7071), (-0.6913, -0.4619, 0.5556), (-0.7682, -0.5133, 0.3827), (-0.8155, -0.5449, 0.1951), (-0.8315, -0.5556, 7.55e-08), (-0.8155, -0.5449, -0.1951), (-0.7682, -0.5133, -0.3827), (-0.6913, -0.4619, -0.5556), (-0.5879, -0.3928, -0.7071), (-0.06707, 0.3372, -1.063), (1.165e-07, 0.3438, -1.063), (1.183e-07, 0.3642, -1.002), (-0.1802, -0.07466, 0.9808), (-0.3536, -0.1464, 0.9239), (-0.5133, -0.2126, 0.8315), (-0.6533, -0.2706, 0.7071), (-0.7682, -0.3182, 0.5556), (-0.8536, -0.3536, 0.3827), (-0.9061, -0.3753, 0.1951), (-0.9239, -0.3827, 7.55e-08), (-0.9061, -0.3753, -0.1951), (-0.8536, -0.3536, -0.3827), (-0.7682, -0.3182, -0.5556), (-0.6533, -0.2706, -0.7071), (1.294e-07, 0.5528, -0.8524), (-0.1079, 0.5422, -0.8524), (-0.2116, 0.5108, -0.8524), (-0.1913, -0.03806, 0.9808), (-0.3753, -0.07466, 0.9239), (-0.5449, -0.1084, 0.8315), (-0.6935, -0.1379, 0.7071), (-0.8155, -0.1622, 0.5556), (-0.9061, -0.1802, 0.3827), (-0.9619, -0.1913, 0.1951), (-0.9808, -0.1951, 7.55e-08), (-0.9619, -0.1913, -0.1951), (-0.9061, -0.1802, -0.3827), (-0.8155, -0.1622, -0.5556), (-0.6935, -0.1379, -0.7071), (-0.3071, 0.4597, -0.8524), (-0.3909, 0.3909, -0.8524), (-0.4597, 0.3071, -0.8524), (-0.1951, -3.117e-07, 0.9808), (-0.3827, -2.819e-07, 0.9239), (-0.5556, -2.819e-07, 0.8315), (-0.7071, -1.851e-07, 0.7071), (-0.8315, -1.404e-07, 0.5556), (-0.9239, -3.192e-07, 0.3827), (-0.9808, -9.567e-08, 0.1951), (-1.0, -1.404e-07, 7.55e-08), (-0.9808, -9.567e-08, -0.1951), (-0.9239, -3.192e-07, -0.3827), (-0.8315, -1.404e-07, -0.5556), (-0.7071, -1.851e-07, -0.7071), (-0.5108, 0.2116, -0.8524), (-0.5422, 0.1079, -0.8524), (-0.5528, -1.948e-07, -0.8524), (-0.1913, 0.03806, 0.9808), (-0.3753, 0.07466, 0.9239), (-0.5449, 0.1084, 0.8315), (-0.6935, 0.1379, 0.7071), (-0.8155, 0.1622, 0.5556), (-0.9061, 0.1802, 0.3827), (-0.9619, 0.1913, 0.1951), (-0.9808, 0.1951, 7.55e-08), (-0.9619, 0.1913, -0.1951), (-0.9061, 0.1802, -0.3827), (-0.8155, 0.1622, -0.5556), (-0.6935, 0.1379, -0.7071), (-0.5422, -0.1079, -0.8524), (-0.5108, -0.2116, -0.8524), (-0.4597, -0.3071, -0.8524), (-0.1802, 0.07466, 0.9808), (-0.3536, 0.1464, 0.9239), (-0.5133, 0.2126, 0.8315), (-0.6533, 0.2706, 0.7071), (-0.7682, 0.3182, 0.5556), (-0.8536, 0.3536, 0.3827), (-0.9061, 0.3753, 0.1951), (-0.9239, 0.3827, 7.55e-08), (-0.9061, 0.3753, -0.1951), (-0.8536, 0.3536, -0.3827), (-0.7682, 0.3182, -0.5556), (-0.6533, 0.2706, -0.7071), (-0.3909, -0.3909, -0.8524), (-0.3071, -0.4597, -0.8524), (-0.2116, -0.5108, -0.8524), (-0.1622, 0.1084, 0.9808), (-0.3182, 0.2126, 0.9239), (-0.4619, 0.3087, 0.8315), (-0.5879, 0.3928, 0.7071), (-0.6913, 0.4619, 0.5556), (-0.7682, 0.5133, 0.3827), (-0.8155, 0.5449, 0.1951), (-0.8315, 0.5556, 7.55e-08), (-0.8155, 0.5449, -0.1951), (-0.7682, 0.5133, -0.3827), (-0.6913, 0.4619, -0.5556), (-0.5879, 0.3928, -0.7071), (-0.1079, -0.5422, -0.8524), (-1.045e-08, -0.5528, -0.8524), (0.1079, -0.5422, -0.8524), (-0.1379, 0.1379, 0.9808), (-0.2706, 0.2706, 0.9239), (-0.3928, 0.3928, 0.8315), (-0.5, 0.5, 0.7071), (-0.5879, 0.5879, 0.5556), (-0.6533, 0.6533, 0.3827), (-0.6935, 0.6935, 0.1951), (-0.7071, 0.7071, 7.55e-08), (-0.6935, 0.6935, -0.1951), (-0.6533, 0.6533, -0.3827), (-0.5879, 0.5879, -0.5556), (-0.5, 0.5, -0.7071), (0.2116, -0.5108, -0.8524), (0.3071, -0.4597, -0.8524), (0.3909, -0.3909, -0.8524), (-0.1084, 0.1622, 0.9808), (-0.2126, 0.3182, 0.9239), (-0.3087, 0.4619, 0.8315), (-0.3928, 0.5879, 0.7071), (-0.4619, 0.6913, 0.5556), (-0.5133, 0.7682, 0.3827), (-0.5449, 0.8155, 0.1951), (-0.5556, 0.8315, 7.55e-08), (-0.5449, 0.8155, -0.1951), (-0.5133, 0.7682, -0.3827), (-0.4619, 0.6913, -0.5556), (-0.3928, 0.5879, -0.7071), (0.4597, -0.3071, -0.8524), (0.5108, -0.2116, -0.8524), (0.5422, -0.1079, -0.8524), (-0.07466, 0.1802, 0.9808), (-0.1464, 0.3536, 0.9239), (-0.2126, 0.5133, 0.8315), (-0.2706, 0.6533, 0.7071), (-0.3182, 0.7682, 0.5556), (-0.3536, 0.8536, 0.3827), (-0.3753, 0.9061, 0.1951), (-0.3827, 0.9239, 7.55e-08), (-0.3753, 0.9061, -0.1951), (-0.3536, 0.8536, -0.3827), (-0.3182, 0.7682, -0.5556), (-0.2706, 0.6533, -0.7071), (0.5528, -2.996e-07, -0.8524), (0.5422, 0.1079, -0.8524), (0.5108, 0.2116, -0.8524), (-0.03806, 0.1913, 0.9808), (-0.07466, 0.3753, 0.9239), (-0.1084, 0.5449, 0.8315), (-0.1379, 0.6935, 0.7071), (-0.1622, 0.8155, 0.5556), (-0.1802, 0.9061, 0.3827), (-0.1913, 0.9619, 0.1951), (-0.1951, 0.9808, 7.55e-08), (-0.1913, 0.9619, -0.1951), (-0.1802, 0.9061, -0.3827), (-0.1622, 0.8155, -0.5556), (-0.1379, 0.6935, -0.7071), (0.4597, 0.3071, -0.8524), (0.3909, 0.3909, -0.8524), (0.3071, 0.4597, -0.8524), (6.357e-08, 0.9239, -0.3827), (2.722e-07, 0.8315, -0.5556), (1.53e-07, 0.7071, -0.7071), (0.2116, 0.5108, -0.8524), (0.1079, 0.5422, -0.8524), (-0.07105, 0.3572, -1.002), (-0.1394, 0.3365, -1.002), (-0.2023, 0.3028, -1.002), (-0.2575, 0.2575, -1.002), (-0.3028, 0.2023, -1.002), (-0.3365, 0.1394, -1.002), (-0.3572, 0.07105, -1.002), (-0.3642, -2.122e-07, -1.002), (-0.3572, -0.07105, -1.002), (-0.3365, -0.1394, -1.002), (-0.3028, -0.2023, -1.002), (-0.2575, -0.2575, -1.002), (-0.2023, -0.3028, -1.002), (-0.1394, -0.3365, -1.002), (-0.07105, -0.3572, -1.002), (2.623e-08, -0.3642, -1.002), (0.07105, -0.3572, -1.002), (0.1394, -0.3365, -1.002), (0.2023, -0.3028, -1.002), (0.2575, -0.2575, -1.002), (0.3028, -0.2023, -1.002), (0.3365, -0.1394, -1.002), (0.3572, -0.07105, -1.002), (0.3642, -2.813e-07, -1.002), (0.3572, 0.07105, -1.002), (0.3365, 0.1394, -1.002), (0.3028, 0.2023, -1.002), (0.2575, 0.2575, -1.002), (0.2023, 0.3028, -1.002), (0.1394, 0.3365, -1.002), (0.07105, 0.3572, -1.002), (0.09355, 0.4703, -0.9138), (0.1835, 0.443, -0.9138), (0.2664, 0.3987, -0.9138), (0.3391, 0.3391, -0.9138), (0.3987, 0.2664, -0.9138), (0.443, 0.1835, -0.9138), (0.4703, 0.09355, -0.9138), (0.4795, -2.915e-07, -0.9138), (0.4703, -0.09355, -0.9138), (0.443, -0.1835, -0.9138), (0.3987, -0.2664, -0.9138), (0.3391, -0.3391, -0.9138), (0.2664, -0.3987, -0.9138), (0.1835, -0.443, -0.9138), (0.09355, -0.4703, -0.9138), (4.689e-09, -0.4795, -0.9138), (-0.09355, -0.4703, -0.9138), (-0.1835, -0.443, -0.9138), (-0.2664, -0.3987, -0.9138), (-0.3391, -0.3391, -0.9138), (-0.3987, -0.2664, -0.9138), (-0.443, -0.1835, -0.9138), (-0.4703, -0.09355, -0.9138), (-0.4795, -2.005e-07, -0.9138), (-0.4703, 0.09355, -0.9138), (-0.443, 0.1835, -0.9138), (-0.3987, 0.2664, -0.9138), (-0.3391, 0.3391, -0.9138), (-0.2664, 0.3987, -0.9138), (-0.1835, 0.443, -0.9138), (-0.09355, 0.4703, -0.9138), (1.259e-07, 0.4795, -0.9138), (1.126e-07, 0.3047, -1.348), (-0.05944, 0.2988, -1.348), (-0.1166, 0.2815, -1.348), (-0.1693, 0.2533, -1.348), (-0.2155, 0.2155, -1.348), (-0.2533, 0.1693, -1.348), (-0.2815, 0.1166, -1.348), (-0.2988, 0.05944, -1.348), (-0.3047, -2.172e-07, -1.348), (-0.2988, -0.05944, -1.348), (-0.2815, -0.1166, -1.348), (-0.2533, -0.1693, -1.348), (-0.2155, -0.2155, -1.348), (-0.1693, -0.2533, -1.348), (-0.1166, -0.2815, -1.348), (-0.05944, -0.2988, -1.348), (3.552e-08, -0.3047, -1.348), (0.05944, -0.2988, -1.348), (0.1166, -0.2815, -1.348), (0.1693, -0.2533, -1.348), (0.2155, -0.2155, -1.348), (0.2533, -0.1693, -1.348), (0.2815, -0.1166, -1.348), (0.2988, -0.05944, -1.348), (0.3047, -2.75e-07, -1.348), (0.2988, 0.05944, -1.348), (0.2815, 0.1166, -1.348), (0.2533, 0.1693, -1.348), (0.2155, 0.2155, -1.348), (0.1693, 0.2533, -1.348), (0.1166, 0.2815, -1.348), (0.05944, 0.2988, -1.348), (1.026e-07, 0.2229, -1.409), (-0.04349, 0.2187, -1.409), (-0.08531, 0.206, -1.409), (-0.1239, 0.1854, -1.409), (-0.1576, 0.1576, -1.409), (-0.1854, 0.1239, -1.409), (-0.206, 0.08531, -1.409), (-0.2187, 0.04349, -1.409), (-0.2229, -2.266e-07, -1.409), (-0.2187, -0.04349, -1.409), (-0.206, -0.08531, -1.409), (-0.1854, -0.1239, -1.409), (-0.1576, -0.1576, -1.409), (-0.1239, -0.1854, -1.409), (-0.08531, -0.206, -1.409), (-0.04349, -0.2187, -1.409), (4.621e-08, -0.2229, -1.409), (0.04349, -0.2187, -1.409), (0.08531, -0.206, -1.409), (0.1239, -0.1854, -1.409), (0.1576, -0.1576, -1.409), (0.1854, -0.1239, -1.409), (0.206, -0.08531, -1.409), (0.2187, -0.04349, -1.409), (0.2229, -2.689e-07, -1.409), (0.2187, 0.04349, -1.409), (0.206, 0.08531, -1.409), (0.1854, 0.1239, -1.409), (0.1576, 0.1576, -1.409), (0.1239, 0.1854, -1.409), (0.08531, 0.206, -1.409), (0.04349, 0.2187, -1.409), (1.008e-07, 0.1952, -1.439), (-0.03808, 0.1915, -1.439), (-0.0747, 0.1803, -1.439), (-0.1085, 0.1623, -1.439), (-0.138, 0.138, -1.439), (-0.1623, 0.1085, -1.439), (-0.1803, 0.0747, -1.439), (-0.1915, 0.03808, -1.439), (-0.1952, -2.293e-07, -1.439), (-0.1915, -0.03808, -1.439), (-0.1803, -0.0747, -1.439), (-0.1623, -0.1085, -1.439), (-0.138, -0.138, -1.439), (-0.1085, -0.1623, -1.439), (-0.0747, -0.1803, -1.439), (-0.03808, -0.1915, -1.439), (5.143e-08, -0.1952, -1.439), (0.03808, -0.1915, -1.439), (0.0747, -0.1803, -1.439), (0.1085, -0.1623, -1.439), (0.138, -0.138, -1.439), (0.1623, -0.1085, -1.439), (0.1803, -0.0747, -1.439), (0.1915, -0.03808, -1.439), (0.1952, -2.664e-07, -1.439), (0.1915, 0.03808, -1.439), (0.1803, 0.0747, -1.439), (0.1623, 0.1085, -1.439), (0.138, 0.138, -1.439), (0.1085, 0.1623, -1.439), (0.0747, 0.1803, -1.439), (0.03808, 0.1915, -1.439)], [], [(509, 508, 189, 188), (6, 5, 15, 16), (512, 511, 174, 173), (7, 6, 16, 17), (0, 296, 10), (204, 205, 128, 129), (8, 7, 17, 18), (1, 0, 10, 11), (477, 8, 18, 19), (2, 1, 11, 12), (478, 477, 19, 20), (3, 2, 12, 13), (479, 478, 20, 21), (4, 3, 13, 14), (505, 504, 205, 204), (5, 4, 14, 15), (14, 13, 28, 29), (499, 498, 235, 234), (15, 14, 29, 30), (324, 325, 9, 22), (16, 15, 30, 31), (496, 495, 250, 249), (17, 16, 31, 32), (10, 296, 25), (485, 484, 310, 309), (18, 17, 32, 33), (11, 10, 25, 26), (19, 18, 33, 34), (12, 11, 26, 27), (20, 19, 34, 35), (13, 12, 27, 28), (21, 20, 35, 36), (33, 32, 47, 48), (26, 25, 40, 41), (34, 33, 48, 49), (27, 26, 41, 42), (35, 34, 49, 50), (28, 27, 42, 43), (36, 35, 50, 51), (29, 28, 43, 44), (508, 507, 202, 189), (30, 29, 44, 45), (493, 492, 265, 264), (31, 30, 45, 46), (205, 218, 127, 128), (32, 31, 46, 47), (25, 296, 40), (235, 248, 97, 98), (543, 544, 326, 482), (45, 44, 59, 60), (488, 487, 294, 293), (46, 45, 60, 61), (494, 493, 264, 263), (47, 46, 61, 62), (40, 296, 55), (187, 188, 157, 158), (48, 47, 62, 63), (41, 40, 55, 56), (49, 48, 63, 64), (42, 41, 56, 57), (50, 49, 64, 65), (43, 42, 57, 58), (51, 50, 65, 66), (44, 43, 58, 59), (64, 63, 78, 79), (57, 56, 71, 72), (65, 64, 79, 80), (58, 57, 72, 73), (66, 65, 80, 81), (59, 58, 73, 74), (310, 311, 23, 24), (60, 59, 74, 75), (487, 486, 295, 294), (61, 60, 75, 76), (293, 294, 39, 52), (62, 61, 76, 77), (55, 296, 70), (174, 187, 158, 159), (63, 62, 77, 78), (56, 55, 70, 71), (250, 263, 82, 83), (76, 75, 90, 91), (492, 491, 278, 265), (77, 76, 91, 92), (70, 296, 85), (189, 202, 143, 144), (78, 77, 92, 93), (71, 70, 85, 86), (79, 78, 93, 94), (72, 71, 86, 87), (80, 79, 94, 95), (73, 72, 87, 88), (81, 80, 95, 96), (74, 73, 88, 89), (326, 512, 173, 325), (75, 74, 89, 90), (87, 86, 101, 102), (95, 94, 109, 110), (88, 87, 102, 103), (96, 95, 110, 111), (89, 88, 103, 104), (311, 324, 22, 23), (90, 89, 104, 105), (220, 233, 112, 113), (91, 90, 105, 106), (506, 505, 204, 203), (92, 91, 106, 107), (85, 296, 100), (280, 293, 52, 53), (93, 92, 107, 108), (86, 85, 100, 101), (94, 93, 108, 109), (106, 105, 120, 121), (263, 264, 69, 82), (107, 106, 121, 122), (100, 296, 115), (500, 499, 234, 233), (108, 107, 122, 123), (101, 100, 115, 116), (109, 108, 123, 124), (102, 101, 116, 117), (110, 109, 124, 125), (103, 102, 117, 118), (111, 110, 125, 126), (104, 103, 118, 119), (510, 509, 188, 187), (105, 104, 119, 120), (188, 189, 144, 157), (125, 124, 139, 140), (118, 117, 132, 133), (126, 125, 140, 141), (119, 118, 133, 134), (294, 295, 38, 39), (120, 119, 134, 135), (489, 488, 293, 280), (121, 120, 135, 136), (264, 265, 68, 69), (122, 121, 136, 137), (115, 296, 130), (248, 249, 84, 97), (123, 122, 137, 138), (116, 115, 130, 131), (124, 123, 138, 139), (117, 116, 131, 132), (527, 528, 497, 498), (137, 136, 151, 152), (130, 296, 145), (502, 501, 220, 219), (138, 137, 152, 153), (131, 130, 145, 146), (139, 138, 153, 154), (132, 131, 146, 147), (140, 139, 154, 155), (133, 132, 147, 148), (141, 140, 155, 156), (134, 133, 148, 149), (278, 279, 54, 67), (135, 134, 149, 150), (203, 204, 129, 142), (136, 135, 150, 151), (148, 147, 162, 163), (156, 155, 170, 171), (149, 148, 163, 164), (497, 496, 249, 248), (150, 149, 164, 165), (504, 503, 218, 205), (151, 150, 165, 166), (173, 174, 159, 172), (152, 151, 166, 167), (145, 296, 160), (325, 173, 172, 9), (153, 152, 167, 168), (146, 145, 160, 161), (154, 153, 168, 169), (147, 146, 161, 162), (155, 154, 169, 170), (167, 166, 181, 182), (160, 296, 175), (490, 489, 280, 279), (168, 167, 182, 183), (161, 160, 175, 176), (169, 168, 183, 184), (162, 161, 176, 177), (170, 169, 184, 185), (163, 162, 177, 178), (171, 170, 185, 186), (164, 163, 178, 179), (486, 485, 309, 295), (165, 164, 179, 180), (498, 497, 248, 235), (166, 165, 180, 181), (202, 203, 142, 143), (186, 185, 200, 201), (179, 178, 193, 194), (501, 500, 233, 220), (180, 179, 194, 195), (482, 326, 325, 324), (181, 180, 195, 196), (279, 280, 53, 54), (182, 181, 196, 197), (175, 296, 190), (495, 494, 263, 250), (183, 182, 197, 198), (176, 175, 190, 191), (184, 183, 198, 199), (177, 176, 191, 192), (185, 184, 199, 200), (178, 177, 192, 193), (507, 506, 203, 202), (198, 197, 213, 214), (191, 190, 206, 207), (199, 198, 214, 215), (192, 191, 207, 208), (200, 199, 215, 216), (193, 192, 208, 209), (201, 200, 216, 217), (194, 193, 209, 210), (483, 482, 324, 311), (195, 194, 210, 211), (265, 278, 67, 68), (196, 195, 211, 212), (484, 483, 311, 310), (197, 196, 212, 213), (190, 296, 206), (520, 521, 504, 505), (211, 210, 225, 226), (542, 543, 482, 483), (212, 211, 226, 227), (534, 535, 490, 491), (213, 212, 227, 228), (206, 296, 221), (233, 234, 99, 112), (214, 213, 228, 229), (207, 206, 221, 222), (215, 214, 229, 230), (208, 207, 222, 223), (216, 215, 230, 231), (209, 208, 223, 224), (217, 216, 231, 232), (210, 209, 224, 225), (222, 221, 236, 237), (230, 229, 244, 245), (223, 222, 237, 238), (231, 230, 245, 246), (224, 223, 238, 239), (232, 231, 246, 247), (225, 224, 239, 240), (541, 542, 483, 484), (226, 225, 240, 241), (533, 534, 491, 492), (227, 226, 241, 242), (514, 515, 510, 511), (228, 227, 242, 243), (221, 296, 236), (511, 510, 187, 174), (229, 228, 243, 244), (241, 240, 255, 256), (524, 525, 500, 501), (242, 241, 256, 257), (370, 369, 538, 537), (243, 242, 257, 258), (236, 296, 251), (295, 309, 37, 38), (244, 243, 258, 259), (237, 236, 251, 252), (245, 244, 259, 260), (238, 237, 252, 253), (246, 245, 260, 261), (239, 238, 253, 254), (247, 246, 261, 262), (240, 239, 254, 255), (513, 514, 511, 512), (260, 259, 274, 275), (253, 252, 267, 268), (261, 260, 275, 276), (254, 253, 268, 269), (262, 261, 276, 277), (255, 254, 269, 270), (538, 539, 486, 487), (256, 255, 270, 271), (526, 527, 498, 499), (257, 256, 271, 272), (532, 533, 492, 493), (258, 257, 272, 273), (251, 296, 266), (218, 219, 114, 127), (259, 258, 273, 274), (252, 251, 266, 267), (523, 524, 501, 502), (272, 271, 286, 287), (528, 529, 496, 497), (273, 272, 287, 288), (266, 296, 281), (234, 235, 98, 99), (274, 273, 288, 289), (267, 266, 281, 282), (275, 274, 289, 290), (268, 267, 282, 283), (276, 275, 290, 291), (269, 268, 283, 284), (277, 276, 291, 292), (270, 269, 284, 285), (536, 537, 488, 489), (271, 270, 285, 286), (283, 282, 298, 299), (291, 290, 306, 307), (284, 283, 299, 300), (292, 291, 307, 308), (285, 284, 300, 301), (521, 522, 503, 504), (286, 285, 301, 302), (531, 532, 493, 494), (287, 286, 302, 303), (539, 540, 485, 486), (288, 287, 303, 304), (281, 296, 297), (517, 518, 507, 508), (289, 288, 304, 305), (282, 281, 297, 298), (290, 289, 305, 306), (303, 302, 317, 318), (66, 81, 474, 475), (304, 303, 318, 319), (297, 296, 312), (529, 530, 495, 496), (305, 304, 319, 320), (298, 297, 312, 313), (306, 305, 320, 321), (299, 298, 313, 314), (307, 306, 321, 322), (300, 299, 314, 315), (308, 307, 322, 323), (301, 300, 315, 316), (429, 416, 527, 526), (302, 301, 316, 317), (519, 520, 505, 506), (322, 321, 336, 337), (315, 314, 329, 330), (323, 322, 337, 338), (316, 315, 330, 331), (232, 247, 415, 416), (317, 316, 331, 332), (111, 126, 459, 460), (318, 317, 332, 333), (186, 201, 430, 431), (319, 318, 333, 334), (312, 296, 327), (525, 526, 499, 500), (320, 319, 334, 335), (313, 312, 327, 328), (321, 320, 335, 336), (314, 313, 328, 329), (443, 458, 341, 354), (334, 333, 348, 349), (327, 296, 342), (516, 517, 508, 509), (335, 334, 349, 350), (328, 327, 342, 343), (336, 335, 350, 351), (329, 328, 343, 344), (337, 336, 351, 352), (330, 329, 344, 345), (338, 337, 352, 353), (331, 330, 345, 346), (398, 413, 356, 369), (332, 331, 346, 347), (277, 292, 400, 401), (333, 332, 347, 348), (353, 352, 367, 368), (346, 345, 360, 361), (353, 368, 371, 384), (347, 346, 361, 362), (36, 51, 476, 480), (348, 347, 362, 363), (323, 338, 385, 386), (349, 348, 363, 364), (342, 296, 357), (515, 516, 509, 510), (350, 349, 364, 365), (343, 342, 357, 358), (351, 350, 365, 366), (344, 343, 358, 359), (352, 351, 366, 367), (345, 344, 359, 360), (357, 296, 372), (544, 513, 512, 326), (365, 364, 379, 380), (358, 357, 372, 373), (366, 365, 380, 381), (359, 358, 373, 374), (367, 366, 381, 382), (360, 359, 374, 375), (368, 367, 382, 383), (361, 360, 375, 376), (201, 217, 429, 430), (362, 361, 376, 377), (156, 171, 444, 445), (363, 362, 377, 378), (81, 96, 461, 474), (364, 363, 378, 379), (376, 375, 390, 391), (368, 383, 370, 371), (377, 376, 391, 392), (247, 262, 414, 415), (378, 377, 392, 393), (473, 479, 339, 340), (379, 378, 393, 394), (372, 296, 387), (535, 536, 489, 490), (380, 379, 394, 395), (373, 372, 387, 388), (381, 380, 395, 396), (374, 373, 388, 389), (382, 381, 396, 397), (375, 374, 389, 390), (383, 382, 397, 398), (395, 394, 409, 410), (388, 387, 402, 403), (396, 395, 410, 411), (389, 388, 403, 404), (397, 396, 411, 412), (390, 389, 404, 405), (398, 397, 412, 413), (391, 390, 405, 406), (413, 428, 355, 356), (392, 391, 406, 407), (292, 308, 399, 400), (393, 392, 407, 408), (126, 141, 446, 459), (394, 393, 408, 409), (387, 296, 402), (518, 519, 506, 507), (479, 21, 481, 339), (407, 406, 421, 422), (338, 353, 384, 385), (408, 407, 422, 423), (51, 66, 475, 476), (409, 408, 423, 424), (402, 296, 417), (537, 538, 487, 488), (410, 409, 424, 425), (403, 402, 417, 418), (411, 410, 425, 426), (404, 403, 418, 419), (412, 411, 426, 427), (405, 404, 419, 420), (413, 412, 427, 428), (406, 405, 420, 421), (418, 417, 432, 433), (426, 425, 440, 441), (419, 418, 433, 434), (427, 426, 441, 442), (420, 419, 434, 435), (428, 427, 442, 443), (421, 420, 435, 436), (171, 186, 431, 444), (422, 421, 436, 437), (458, 473, 340, 341), (423, 422, 437, 438), (383, 398, 369, 370), (424, 423, 438, 439), (417, 296, 432), (530, 531, 494, 495), (425, 424, 439, 440), (437, 436, 451, 452), (21, 36, 480, 481), (438, 437, 452, 453), (96, 111, 460, 461), (439, 438, 453, 454), (432, 296, 447), (522, 523, 502, 503), (440, 439, 454, 455), (433, 432, 447, 448), (441, 440, 455, 456), (434, 433, 448, 449), (442, 441, 456, 457), (435, 434, 449, 450), (443, 442, 457, 458), (436, 435, 450, 451), (217, 232, 416, 429), (456, 455, 470, 471), (449, 448, 463, 464), (457, 456, 471, 472), (450, 449, 464, 465), (458, 457, 472, 473), (451, 450, 465, 466), (308, 323, 386, 399), (452, 451, 466, 467), (262, 277, 401, 414), (453, 452, 467, 468), (141, 156, 445, 446), (454, 453, 468, 469), (447, 296, 462), (540, 541, 484, 485), (455, 454, 469, 470), (448, 447, 462, 463), (219, 220, 113, 114), (468, 467, 5, 6), (428, 443, 354, 355), (469, 468, 6, 7), (462, 296, 0), (491, 490, 279, 278), (470, 469, 7, 8), (463, 462, 0, 1), (471, 470, 8, 477), (464, 463, 1, 2), (472, 471, 477, 478), (465, 464, 2, 3), (473, 472, 478, 479), (466, 465, 3, 4), (503, 502, 219, 218), (467, 466, 4, 5), (354, 341, 542, 541), (414, 401, 530, 529), (445, 444, 523, 522), (430, 429, 526, 525), (339, 481, 513, 544), (461, 460, 519, 518), (416, 415, 528, 527), (475, 474, 517, 516), (385, 384, 535, 534), (415, 414, 529, 528), (341, 340, 543, 542), (249, 250, 83, 84), (481, 480, 514, 513), (371, 370, 537, 536), (480, 476, 515, 514), (309, 310, 24, 37), (474, 461, 518, 517), (355, 354, 541, 540), (384, 371, 536, 535), (356, 355, 540, 539), (431, 430, 525, 524), (340, 339, 544, 543), (369, 356, 539, 538), (399, 386, 533, 532), (459, 446, 521, 520), (401, 400, 531, 530), (460, 459, 520, 519), (400, 399, 532, 531), (446, 445, 522, 521), (386, 385, 534, 533), (476, 475, 516, 515), (444, 431, 524, 523), (159, 158, 574, 575), (157, 144, 572, 573), (39, 38, 550, 551), (114, 113, 565, 566), (127, 114, 566, 567), (143, 142, 570, 571), (37, 24, 548, 549), (69, 68, 556, 557), (97, 84, 560, 561), (129, 128, 568, 569), (172, 159, 575, 576), (22, 9, 545, 546), (99, 98, 562, 563), (82, 69, 557, 558), (128, 127, 567, 568), (38, 37, 549, 550), (52, 39, 551, 552), (24, 23, 547, 548), (84, 83, 559, 560), (142, 129, 569, 570), (53, 52, 552, 553), (54, 53, 553, 554), (67, 54, 554, 555), (98, 97, 561, 562), (113, 112, 564, 565), (68, 67, 555, 556), (144, 143, 571, 572), (158, 157, 573, 574), (9, 172, 576, 545), (112, 99, 563, 564), (23, 22, 546, 547), (83, 82, 558, 559), (576, 575, 607, 608), (556, 555, 587, 588), (555, 554, 586, 587), (548, 547, 579, 580), (547, 546, 578, 579), (552, 551, 583, 584), (562, 561, 593, 594), (565, 564, 596, 597), (561, 560, 592, 593), (559, 558, 590, 591), (550, 549, 581, 582), (553, 552, 584, 585), (570, 569, 601, 602), (557, 556, 588, 589), (572, 571, 603, 604), (563, 562, 594, 595), (566, 565, 597, 598), (545, 576, 608, 577), (549, 548, 580, 581), (573, 572, 604, 605), (546, 545, 577, 578), (551, 550, 582, 583), (574, 573, 605, 606), (567, 566, 598, 599), (571, 570, 602, 603), (575, 574, 606, 607), (569, 568, 600, 601), (560, 559, 591, 592), (568, 567, 599, 600), (558, 557, 589, 590), (554, 553, 585, 586), (564, 563, 595, 596), (593, 592, 624, 625), (591, 590, 622, 623), (582, 581, 613, 614), (585, 584, 616, 617), (602, 601, 633, 634), (589, 588, 620, 621), (604, 603, 635, 636), (595, 594, 626, 627), (598, 597, 629, 630), (577, 608, 640, 609), (581, 580, 612, 613), (605, 604, 636, 637), (578, 577, 609, 610), (583, 582, 614, 615), (606, 605, 637, 638), (599, 598, 630, 631), (603, 602, 634, 635), (607, 606, 638, 639), (601, 600, 632, 633), (592, 591, 623, 624), (600, 599, 631, 632), (590, 589, 621, 622), (586, 585, 617, 618), (596, 595, 627, 628), (608, 607, 639, 640), (588, 587, 619, 620), (587, 586, 618, 619), (580, 579, 611, 612), (579, 578, 610, 611), (584, 583, 615, 616), (594, 593, 625, 626), (597, 596, 628, 629)])
me_sphere_001.use_remesh_preserve_volume = False
me_sphere_001.use_remesh_preserve_attributes = False
me_sphere_001.use_mirror_vertex_groups = False
me_sphere_001.update()

# ---- curves / text
cu_beziercurve_001 = bpy.data.curves.new('BezierCurve.001', 'CURVE')
cu_beziercurve_001.dimensions = '3D'
_sp = cu_beziercurve_001.splines.new('BEZIER'); _sp.bezier_points.add(5)
_sp.bezier_points.foreach_set('co', [0.1831, 0.07238, -0.8566, 0.1831, 0.07238, -0.2093, 0.2161, -0.02141, 0.07482, 0.4168, 0.1967, 0.1746, 0.5728, 0.4123, 0.246, 0.6571, 0.5176, 0.246])
_sp.bezier_points.foreach_set('handle_left', [0.1769, 0.07507, -1.139, 0.1769, 0.07507, -0.4914, 0.09226, -0.0471, 0.05182, 0.3716, 0.08233, 0.1365, 0.5324, 0.3636, 0.246, 0.6444, 0.5023, 0.246])
_sp.bezier_points.foreach_set('handle_right', [0.1853, 0.07143, -0.7569, 0.1853, 0.07143, -0.1095, 0.3181, -0.0002502, 0.09375, 0.462, 0.3111, 0.2127, 0.6548, 0.5114, 0.246, 0.683, 0.5488, 0.246])
for _p, _l, _r in zip(_sp.bezier_points, ['ALIGNED', 'ALIGNED', 'ALIGNED', 'ALIGNED', 'ALIGNED', 'ALIGNED'], ['ALIGNED', 'ALIGNED', 'ALIGNED', 'ALIGNED', 'ALIGNED', 'ALIGNED']): _p.handle_left_type = _l; _p.handle_right_type = _r
_sp.order_u = 0
_sp.order_v = 0
cu_beziercurve_001.use_path = True
cu_beziercurve_001.use_path_clamp = True
cu_beziercurve_001.bevel_resolution = 1
cu_beziercurve_001.bevel_depth = 0.006
cu_beziercurve_001.fill_mode = 'FULL'
cu_beziercurve = bpy.data.curves.new('BezierCurve', 'CURVE')
cu_beziercurve.dimensions = '3D'
_sp = cu_beziercurve.splines.new('BEZIER'); _sp.bezier_points.add(3)
_sp.bezier_points.foreach_set('co', [0.1316, -0.1249, -0.0125, 0.04294, -0.08083, 0.0, 0.0272, 0.03828, 0.0, 0.1348, 0.1256, -0.01843])
_sp.bezier_points.foreach_set('handle_left', [0.166, -0.155, -0.0125, 0.06499, -0.1109, 0.0, 0.01113, 0.01144, 0.0, 0.1181, 0.1131, -0.01843])
_sp.bezier_points.foreach_set('handle_right', [0.09692, -0.09465, -0.0125, 0.0209, -0.05079, 0.0, 0.06462, 0.1008, 0.0, 0.1767, 0.1566, -0.01843])
for _p, _l, _r in zip(_sp.bezier_points, ['ALIGNED', 'ALIGNED', 'ALIGNED', 'ALIGNED'], ['ALIGNED', 'ALIGNED', 'ALIGNED', 'ALIGNED']): _p.handle_left_type = _l; _p.handle_right_type = _r
_sp.order_u = 0
_sp.order_v = 0
cu_beziercurve.use_path = True
cu_beziercurve.use_path_clamp = True
cu_beziercurve.bevel_resolution = 1
cu_beziercurve.bevel_depth = 0.004
cu_beziercurve.fill_mode = 'FULL'

# ---- objects
ob_cube_001 = bpy.data.objects.new('Cube.001', me_cube_001)
ob_cube = bpy.data.objects.new('Cube', me_cube)
ob_beziercurve_001 = bpy.data.objects.new('BezierCurve.001', cu_beziercurve_001)
ob_cylinder_001 = bpy.data.objects.new('Cylinder.001', me_cylinder_002)
ob_cylinder = bpy.data.objects.new('Cylinder', me_cylinder)
ob_sphere = bpy.data.objects.new('Sphere', me_sphere_001)
ob_beziercurve = bpy.data.objects.new('BezierCurve', cu_beziercurve)

# ---- transforms, parenting, visibility, modifiers, constraints
ob_cube_001.location = (0.0, 0.0, -1.32)
ob_cube_001.scale = (0.1167, 0.1167, 0.1167)
ob_cube_001.lineart.crease_threshold = 0.0
_m = ob_cube_001.modifiers.new('Subsurf', 'SUBSURF')
_m.uv_smooth = 'PRESERVE_CORNERS'
_m.levels = 3
_m.render_levels = 3
_m.show_only_control_edges = False
ob_cube.location = (0.0, 0.0, -1.32)
ob_cube.scale = (0.1167, 0.1167, 0.1167)
ob_cube.lineart.crease_threshold = 0.0
_m = ob_cube.modifiers.new('Subsurf', 'SUBSURF')
_m.uv_smooth = 'PRESERVE_CORNERS'
_m.levels = 3
_m.render_levels = 3
_m.show_only_control_edges = False
ob_beziercurve_001.location = (0.004531, 0.04789, -1.117)
ob_beziercurve_001.scale = (0.3691, 0.3691, 0.3691)
ob_beziercurve_001.lineart.crease_threshold = 0.0
_m = ob_beziercurve_001.modifiers.new('Mirror', 'MIRROR')
_m.use_axis = (True, True, False)
_m.mirror_object = ob_cube
ob_cylinder_001.location = (0.1629, 0.1593, 0.0)
ob_cylinder_001.rotation_euler = (0.09812, -0.0, -0.9167)
ob_cylinder_001.scale = (0.02958, 0.02958, 0.02958)
ob_cylinder_001.lineart.crease_threshold = 0.0
_m = ob_cylinder_001.modifiers.new('Mirror', 'MIRROR')
_m.use_axis = (True, True, False)
_m.mirror_object = ob_cube
ob_cylinder.location = (0.0, 0.0, -1.613)
ob_cylinder.scale = (0.3647, 0.3647, 0.3647)
ob_cylinder.lineart.crease_threshold = 0.0
_m = ob_cylinder.modifiers.new('Solidify', 'SOLIDIFY')
_m.thickness = 0.05
_m.nonmanifold_thickness_mode = 'FIXED'
_m.nonmanifold_merge_threshold = 0.0003
ob_sphere.location = (0.0, 0.0, 0.0)
ob_sphere.lineart.crease_threshold = 0.0
ob_beziercurve.location = (0.0, 0.0, 0.5428)
ob_beziercurve.rotation_euler = (0.0, -0.0, 1.571)
ob_beziercurve.lineart.crease_threshold = 0.0
_m = ob_beziercurve.modifiers.new('Mirror', 'MIRROR')

# ---- collection membership
col_collection_1.objects.link(ob_cube_001)
col_collection_1.objects.link(ob_cube)
col_collection_1.objects.link(ob_beziercurve_001)
col_collection_1.objects.link(ob_cylinder_001)
col_collection_1.objects.link(ob_cylinder)
col_collection_1.objects.link(ob_sphere)
col_collection_1.objects.link(ob_beziercurve)

# ---- scene / render settings (as saved in the file)
scene.frame_start = 1; scene.frame_end = 250; scene.frame_set(1)
scene.render.engine = 'CYCLES'
scene.render.resolution_percentage = 50
scene.render.dither_intensity = 0.0
scene.cycles.use_denoising = False
scene.cycles.samples = 128
scene.cycles.sampling_pattern = 'TABULATED_SOBOL'
scene.cycles.use_adaptive_sampling = False
scene.cycles.use_light_tree = False
scene.cycles.blur_glossy = 0.0
scene.cycles.sample_clamp_indirect = 0.0
scene.view_settings.view_transform = 'Standard'
bpy.context.view_layer.update()

# ---- added for rendering (the .blend has no active camera and no usable light): camera, sun
cam_auto = bpy.data.cameras.new('AutoCamera')
cam_auto.lens = 50.0
cam_auto.sensor_width = 36.0
cam_auto.clip_end = 1000.0
ob_auto_camera = bpy.data.objects.new('AutoCamera', cam_auto)
scene.collection.objects.link(ob_auto_camera)
ob_auto_camera.location = (4.53111, -5.37031, 3.27288)
ob_auto_camera.rotation_euler = (1.09748, -7.21219e-08, 0.694738)
scene.camera = ob_auto_camera
light_auto_sun = bpy.data.lights.new('AutoSun', 'SUN')
light_auto_sun.energy = 3.0
light_auto_sun.angle = 0.0523599
ob_auto_sun = bpy.data.objects.new('AutoSun', light_auto_sun)
scene.collection.objects.link(ob_auto_sun)
ob_auto_sun.rotation_euler = (0.872665, 0.174533, 0.523599)
bpy.context.view_layer.update()
